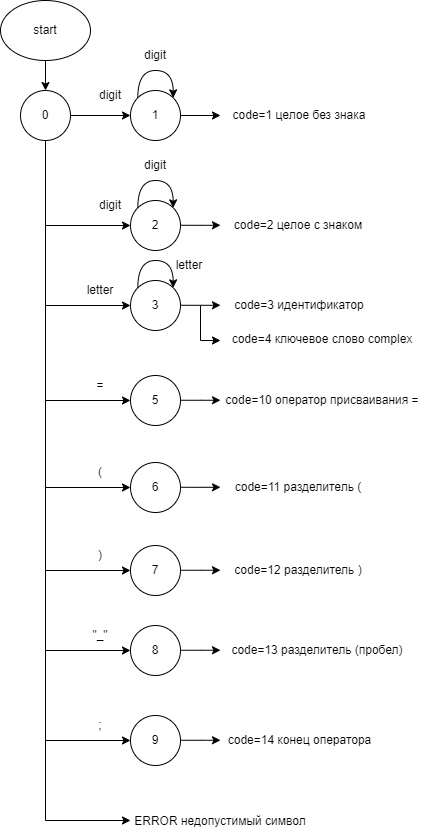

The diagram above was exported from draw.io. Its source (the exported page's mxGraphModel, read from the mxfile embedded in the PNG):
<mxGraphModel dx="1605" dy="1024" grid="1" gridSize="10" guides="1" tooltips="1" connect="1" arrows="1" fold="1" page="1" pageScale="1" pageWidth="827" pageHeight="1169" math="0" shadow="0">
  <root>
    <mxCell id="0" />
    <mxCell id="1" parent="0" />
    <mxCell id="2" edge="1" parent="1" source="3" style="edgeStyle=orthogonalEdgeStyle;rounded=0;orthogonalLoop=1;jettySize=auto;html=1;exitX=0.5;exitY=1;exitDx=0;exitDy=0;entryX=0.5;entryY=0;entryDx=0;entryDy=0;" target="6">
      <mxGeometry relative="1" as="geometry" />
    </mxCell>
    <mxCell id="3" parent="1" style="ellipse;whiteSpace=wrap;html=1;" value="start" vertex="1">
      <mxGeometry height="60" width="90" x="40" y="100" as="geometry" />
    </mxCell>
    <mxCell id="4" edge="1" parent="1" source="6" style="edgeStyle=orthogonalEdgeStyle;rounded=0;orthogonalLoop=1;jettySize=auto;html=1;exitX=1;exitY=0.5;exitDx=0;exitDy=0;entryX=0;entryY=0.5;entryDx=0;entryDy=0;" target="8">
      <mxGeometry relative="1" as="geometry" />
    </mxCell>
    <mxCell id="5" edge="1" parent="1" source="6" style="edgeStyle=orthogonalEdgeStyle;rounded=0;orthogonalLoop=1;jettySize=auto;html=1;exitX=0.5;exitY=1;exitDx=0;exitDy=0;endArrow=none;endFill=0;">
      <mxGeometry relative="1" as="geometry">
        <mxPoint x="85" y="920" as="targetPoint" />
      </mxGeometry>
    </mxCell>
    <mxCell id="6" parent="1" style="ellipse;whiteSpace=wrap;html=1;aspect=fixed;" value="0" vertex="1">
      <mxGeometry height="50" width="50" x="60" y="190" as="geometry" />
    </mxCell>
    <mxCell id="7" edge="1" parent="1" source="8" style="edgeStyle=orthogonalEdgeStyle;rounded=0;orthogonalLoop=1;jettySize=auto;html=1;exitX=1;exitY=0.5;exitDx=0;exitDy=0;">
      <mxGeometry relative="1" as="geometry">
        <mxPoint x="260" y="215" as="targetPoint" />
      </mxGeometry>
    </mxCell>
    <mxCell id="8" parent="1" style="ellipse;whiteSpace=wrap;html=1;aspect=fixed;" value="1" vertex="1">
      <mxGeometry height="50" width="50" x="170" y="190" as="geometry" />
    </mxCell>
    <mxCell id="9" parent="1" style="text;html=1;whiteSpace=wrap;strokeColor=none;fillColor=none;align=center;verticalAlign=middle;rounded=0;" value="digit" vertex="1">
      <mxGeometry height="30" width="60" x="120" y="180" as="geometry" />
    </mxCell>
    <mxCell id="10" edge="1" parent="1" source="8" style="endArrow=classic;html=1;rounded=0;exitX=0;exitY=0;exitDx=0;exitDy=0;edgeStyle=orthogonalEdgeStyle;curved=1;entryX=1;entryY=0;entryDx=0;entryDy=0;" target="8" value="">
      <mxGeometry height="50" relative="1" width="50" as="geometry">
        <Array as="points">
          <mxPoint x="177" y="170" />
          <mxPoint x="213" y="170" />
        </Array>
        <mxPoint x="220" y="150" as="sourcePoint" />
        <mxPoint x="390" y="260" as="targetPoint" />
      </mxGeometry>
    </mxCell>
    <mxCell id="11" parent="1" style="text;html=1;whiteSpace=wrap;strokeColor=none;fillColor=none;align=center;verticalAlign=middle;rounded=0;" value="code=1 целое без знака" vertex="1">
      <mxGeometry height="30" width="150" x="264" y="200" as="geometry" />
    </mxCell>
    <mxCell id="12" parent="1" style="ellipse;whiteSpace=wrap;html=1;aspect=fixed;" value="2" vertex="1">
      <mxGeometry height="50" width="50" x="170" y="300" as="geometry" />
    </mxCell>
    <mxCell id="13" edge="1" parent="1" source="12" style="endArrow=classic;html=1;rounded=0;exitX=0;exitY=0;exitDx=0;exitDy=0;edgeStyle=orthogonalEdgeStyle;curved=1;entryX=1;entryY=0;entryDx=0;entryDy=0;" target="12" value="">
      <mxGeometry height="50" relative="1" width="50" as="geometry">
        <Array as="points">
          <mxPoint x="177" y="280" />
          <mxPoint x="213" y="280" />
        </Array>
        <mxPoint x="220" y="260" as="sourcePoint" />
        <mxPoint x="390" y="370" as="targetPoint" />
      </mxGeometry>
    </mxCell>
    <mxCell id="14" edge="1" parent="1" style="edgeStyle=orthogonalEdgeStyle;rounded=0;orthogonalLoop=1;jettySize=auto;html=1;entryX=0;entryY=0.5;entryDx=0;entryDy=0;startSize=6;" target="12">
      <mxGeometry relative="1" as="geometry">
        <mxPoint x="85" y="325" as="sourcePoint" />
        <mxPoint x="160" y="350" as="targetPoint" />
      </mxGeometry>
    </mxCell>
    <mxCell id="15" parent="1" style="text;html=1;whiteSpace=wrap;strokeColor=none;fillColor=none;align=center;verticalAlign=middle;rounded=0;" value="digit" vertex="1">
      <mxGeometry height="30" width="60" x="120" y="290" as="geometry" />
    </mxCell>
    <mxCell id="16" edge="1" parent="1" style="edgeStyle=orthogonalEdgeStyle;rounded=0;orthogonalLoop=1;jettySize=auto;html=1;exitX=1;exitY=0.5;exitDx=0;exitDy=0;">
      <mxGeometry relative="1" as="geometry">
        <mxPoint x="220" y="324.76" as="sourcePoint" />
        <mxPoint x="260" y="324.76" as="targetPoint" />
      </mxGeometry>
    </mxCell>
    <mxCell id="17" parent="1" style="text;html=1;whiteSpace=wrap;strokeColor=none;fillColor=none;align=center;verticalAlign=middle;rounded=0;" value="code=2 целое с знаком" vertex="1">
      <mxGeometry height="30" width="150" x="263" y="310" as="geometry" />
    </mxCell>
    <mxCell id="18" edge="1" parent="1" style="edgeStyle=orthogonalEdgeStyle;rounded=0;orthogonalLoop=1;jettySize=auto;html=1;entryX=0;entryY=0.5;entryDx=0;entryDy=0;startSize=6;">
      <mxGeometry relative="1" as="geometry">
        <mxPoint x="85" y="405" as="sourcePoint" />
        <mxPoint x="170" y="405" as="targetPoint" />
      </mxGeometry>
    </mxCell>
    <mxCell id="19" parent="1" style="text;html=1;whiteSpace=wrap;strokeColor=none;fillColor=none;align=center;verticalAlign=middle;rounded=0;" value="letter" vertex="1">
      <mxGeometry height="30" width="60" x="110" y="375" as="geometry" />
    </mxCell>
    <mxCell id="20" parent="1" style="ellipse;whiteSpace=wrap;html=1;aspect=fixed;" value="3" vertex="1">
      <mxGeometry height="50" width="50" x="170" y="380" as="geometry" />
    </mxCell>
    <mxCell id="21" edge="1" parent="1" source="20" style="endArrow=classic;html=1;rounded=0;exitX=0;exitY=0;exitDx=0;exitDy=0;edgeStyle=orthogonalEdgeStyle;curved=1;entryX=1;entryY=0;entryDx=0;entryDy=0;" target="20" value="">
      <mxGeometry height="50" relative="1" width="50" as="geometry">
        <Array as="points">
          <mxPoint x="177" y="360" />
          <mxPoint x="213" y="360" />
        </Array>
        <mxPoint x="220" y="340" as="sourcePoint" />
        <mxPoint x="390" y="450" as="targetPoint" />
      </mxGeometry>
    </mxCell>
    <mxCell id="22" edge="1" parent="1" style="edgeStyle=orthogonalEdgeStyle;rounded=0;orthogonalLoop=1;jettySize=auto;html=1;exitX=1;exitY=0.5;exitDx=0;exitDy=0;">
      <mxGeometry relative="1" as="geometry">
        <mxPoint x="220" y="404.76" as="sourcePoint" />
        <mxPoint x="260" y="404.76" as="targetPoint" />
      </mxGeometry>
    </mxCell>
    <mxCell id="23" parent="1" style="text;html=1;whiteSpace=wrap;strokeColor=none;fillColor=none;align=center;verticalAlign=middle;rounded=0;" value="code=3 идентификатор" vertex="1">
      <mxGeometry height="30" width="150" x="264" y="390" as="geometry" />
    </mxCell>
    <mxCell id="24" parent="1" style="text;html=1;whiteSpace=wrap;strokeColor=none;fillColor=none;align=center;verticalAlign=middle;rounded=0;" value="code=4&amp;nbsp;ключевое слово complex" vertex="1">
      <mxGeometry height="30" width="186" x="269" y="424" as="geometry" />
    </mxCell>
    <mxCell id="25" edge="1" parent="1" style="edgeStyle=orthogonalEdgeStyle;rounded=0;orthogonalLoop=1;jettySize=auto;html=1;entryX=0;entryY=0.5;entryDx=0;entryDy=0;startSize=6;">
      <mxGeometry relative="1" as="geometry">
        <mxPoint x="85" y="500" as="sourcePoint" />
        <mxPoint x="170" y="500" as="targetPoint" />
      </mxGeometry>
    </mxCell>
    <mxCell id="26" parent="1" style="text;html=1;whiteSpace=wrap;strokeColor=none;fillColor=none;align=center;verticalAlign=middle;rounded=0;" value="=" vertex="1">
      <mxGeometry height="30" width="60" x="110" y="470" as="geometry" />
    </mxCell>
    <mxCell id="27" parent="1" style="ellipse;whiteSpace=wrap;html=1;aspect=fixed;" value="5" vertex="1">
      <mxGeometry height="50" width="50" x="170" y="475" as="geometry" />
    </mxCell>
    <mxCell id="28" edge="1" parent="1" style="edgeStyle=orthogonalEdgeStyle;rounded=0;orthogonalLoop=1;jettySize=auto;html=1;exitX=1;exitY=0.5;exitDx=0;exitDy=0;">
      <mxGeometry relative="1" as="geometry">
        <mxPoint x="220" y="499.76" as="sourcePoint" />
        <mxPoint x="260" y="499.76" as="targetPoint" />
      </mxGeometry>
    </mxCell>
    <mxCell id="29" parent="1" style="text;html=1;whiteSpace=wrap;strokeColor=none;fillColor=none;align=center;verticalAlign=middle;rounded=0;" value="code=10 оператор присваивания =" vertex="1">
      <mxGeometry height="30" width="196" x="264" y="485" as="geometry" />
    </mxCell>
    <mxCell id="30" edge="1" parent="1" style="endArrow=classic;html=1;rounded=0;" value="">
      <mxGeometry height="50" relative="1" width="50" as="geometry">
        <Array as="points">
          <mxPoint x="240" y="440" />
        </Array>
        <mxPoint x="240" y="405" as="sourcePoint" />
        <mxPoint x="260" y="440" as="targetPoint" />
      </mxGeometry>
    </mxCell>
    <mxCell id="31" edge="1" parent="1" style="edgeStyle=orthogonalEdgeStyle;rounded=0;orthogonalLoop=1;jettySize=auto;html=1;entryX=0;entryY=0.5;entryDx=0;entryDy=0;startSize=6;">
      <mxGeometry relative="1" as="geometry">
        <mxPoint x="85" y="587" as="sourcePoint" />
        <mxPoint x="170" y="587" as="targetPoint" />
      </mxGeometry>
    </mxCell>
    <mxCell id="32" parent="1" style="text;html=1;whiteSpace=wrap;strokeColor=none;fillColor=none;align=center;verticalAlign=middle;rounded=0;" value="(" vertex="1">
      <mxGeometry height="30" width="60" x="110" y="557" as="geometry" />
    </mxCell>
    <mxCell id="33" parent="1" style="ellipse;whiteSpace=wrap;html=1;aspect=fixed;" value="6" vertex="1">
      <mxGeometry height="50" width="50" x="170" y="562" as="geometry" />
    </mxCell>
    <mxCell id="34" edge="1" parent="1" style="edgeStyle=orthogonalEdgeStyle;rounded=0;orthogonalLoop=1;jettySize=auto;html=1;exitX=1;exitY=0.5;exitDx=0;exitDy=0;">
      <mxGeometry relative="1" as="geometry">
        <mxPoint x="220" y="586.76" as="sourcePoint" />
        <mxPoint x="260" y="586.76" as="targetPoint" />
      </mxGeometry>
    </mxCell>
    <mxCell id="35" parent="1" style="text;html=1;whiteSpace=wrap;strokeColor=none;fillColor=none;align=center;verticalAlign=middle;rounded=0;" value="code=11&amp;nbsp;разделитель (" vertex="1">
      <mxGeometry height="30" width="196" x="240" y="572" as="geometry" />
    </mxCell>
    <mxCell id="36" edge="1" parent="1" style="edgeStyle=orthogonalEdgeStyle;rounded=0;orthogonalLoop=1;jettySize=auto;html=1;entryX=0;entryY=0.5;entryDx=0;entryDy=0;startSize=6;">
      <mxGeometry relative="1" as="geometry">
        <mxPoint x="85" y="670" as="sourcePoint" />
        <mxPoint x="170" y="670" as="targetPoint" />
      </mxGeometry>
    </mxCell>
    <mxCell id="37" parent="1" style="text;html=1;whiteSpace=wrap;strokeColor=none;fillColor=none;align=center;verticalAlign=middle;rounded=0;" value=")" vertex="1">
      <mxGeometry height="30" width="60" x="110" y="640" as="geometry" />
    </mxCell>
    <mxCell id="38" parent="1" style="ellipse;whiteSpace=wrap;html=1;aspect=fixed;" value="7" vertex="1">
      <mxGeometry height="50" width="50" x="170" y="645" as="geometry" />
    </mxCell>
    <mxCell id="39" edge="1" parent="1" style="edgeStyle=orthogonalEdgeStyle;rounded=0;orthogonalLoop=1;jettySize=auto;html=1;exitX=1;exitY=0.5;exitDx=0;exitDy=0;">
      <mxGeometry relative="1" as="geometry">
        <mxPoint x="220" y="669.76" as="sourcePoint" />
        <mxPoint x="260" y="669.76" as="targetPoint" />
      </mxGeometry>
    </mxCell>
    <mxCell id="40" parent="1" style="text;html=1;whiteSpace=wrap;strokeColor=none;fillColor=none;align=center;verticalAlign=middle;rounded=0;" value="code=12&amp;nbsp;разделитель )" vertex="1">
      <mxGeometry height="30" width="196" x="240" y="655" as="geometry" />
    </mxCell>
    <mxCell id="41" edge="1" parent="1" style="edgeStyle=orthogonalEdgeStyle;rounded=0;orthogonalLoop=1;jettySize=auto;html=1;entryX=0;entryY=0.5;entryDx=0;entryDy=0;startSize=6;">
      <mxGeometry relative="1" as="geometry">
        <mxPoint x="85" y="750" as="sourcePoint" />
        <mxPoint x="170" y="750" as="targetPoint" />
      </mxGeometry>
    </mxCell>
    <mxCell id="42" parent="1" style="text;html=1;whiteSpace=wrap;strokeColor=none;fillColor=none;align=center;verticalAlign=middle;rounded=0;" value="&quot;_&quot;" vertex="1">
      <mxGeometry height="30" width="60" x="110" y="720" as="geometry" />
    </mxCell>
    <mxCell id="43" parent="1" style="ellipse;whiteSpace=wrap;html=1;aspect=fixed;" value="8" vertex="1">
      <mxGeometry height="50" width="50" x="170" y="725" as="geometry" />
    </mxCell>
    <mxCell id="44" edge="1" parent="1" style="edgeStyle=orthogonalEdgeStyle;rounded=0;orthogonalLoop=1;jettySize=auto;html=1;exitX=1;exitY=0.5;exitDx=0;exitDy=0;">
      <mxGeometry relative="1" as="geometry">
        <mxPoint x="220" y="749.76" as="sourcePoint" />
        <mxPoint x="260" y="749.76" as="targetPoint" />
      </mxGeometry>
    </mxCell>
    <mxCell id="45" parent="1" style="text;html=1;whiteSpace=wrap;strokeColor=none;fillColor=none;align=center;verticalAlign=middle;rounded=0;" value="code=13 разделитель (пробел)" vertex="1">
      <mxGeometry height="30" width="196" x="259" y="735" as="geometry" />
    </mxCell>
    <mxCell id="46" edge="1" parent="1" style="edgeStyle=orthogonalEdgeStyle;rounded=0;orthogonalLoop=1;jettySize=auto;html=1;entryX=0;entryY=0.5;entryDx=0;entryDy=0;startSize=6;">
      <mxGeometry relative="1" as="geometry">
        <mxPoint x="85" y="840" as="sourcePoint" />
        <mxPoint x="170" y="840" as="targetPoint" />
      </mxGeometry>
    </mxCell>
    <mxCell id="47" parent="1" style="text;html=1;whiteSpace=wrap;strokeColor=none;fillColor=none;align=center;verticalAlign=middle;rounded=0;" value=";" vertex="1">
      <mxGeometry height="30" width="60" x="110" y="810" as="geometry" />
    </mxCell>
    <mxCell id="48" parent="1" style="ellipse;whiteSpace=wrap;html=1;aspect=fixed;" value="9" vertex="1">
      <mxGeometry height="50" width="50" x="170" y="815" as="geometry" />
    </mxCell>
    <mxCell id="49" edge="1" parent="1" style="edgeStyle=orthogonalEdgeStyle;rounded=0;orthogonalLoop=1;jettySize=auto;html=1;exitX=1;exitY=0.5;exitDx=0;exitDy=0;">
      <mxGeometry relative="1" as="geometry">
        <mxPoint x="220" y="839.76" as="sourcePoint" />
        <mxPoint x="260" y="839.76" as="targetPoint" />
      </mxGeometry>
    </mxCell>
    <mxCell id="50" parent="1" style="text;html=1;whiteSpace=wrap;strokeColor=none;fillColor=none;align=center;verticalAlign=middle;rounded=0;" value="code=14 конец оператора" vertex="1">
      <mxGeometry height="30" width="175" x="251.5" y="825" as="geometry" />
    </mxCell>
    <mxCell id="51" parent="1" style="text;html=1;whiteSpace=wrap;strokeColor=none;fillColor=none;align=center;verticalAlign=middle;rounded=0;" value="digit" vertex="1">
      <mxGeometry height="30" width="60" x="165" y="140" as="geometry" />
    </mxCell>
    <mxCell id="52" parent="1" style="text;html=1;whiteSpace=wrap;strokeColor=none;fillColor=none;align=center;verticalAlign=middle;rounded=0;" value="digit" vertex="1">
      <mxGeometry height="30" width="60" x="165" y="250" as="geometry" />
    </mxCell>
    <mxCell id="53" parent="1" style="text;html=1;whiteSpace=wrap;strokeColor=none;fillColor=none;align=center;verticalAlign=middle;rounded=0;" value="letter" vertex="1">
      <mxGeometry height="30" width="60" x="199" y="350" as="geometry" />
    </mxCell>
    <mxCell id="54" edge="1" parent="1" style="edgeStyle=orthogonalEdgeStyle;rounded=0;orthogonalLoop=1;jettySize=auto;html=1;entryX=0;entryY=0.5;entryDx=0;entryDy=0;startSize=6;">
      <mxGeometry relative="1" as="geometry">
        <mxPoint x="85" y="920" as="sourcePoint" />
        <mxPoint x="170" y="920" as="targetPoint" />
      </mxGeometry>
    </mxCell>
    <mxCell id="55" parent="1" style="text;html=1;whiteSpace=wrap;strokeColor=none;fillColor=none;align=center;verticalAlign=middle;rounded=0;" value="ERROR недопустимый символ" vertex="1">
      <mxGeometry height="30" width="180" x="170" y="906" as="geometry" />
    </mxCell>
  </root>
</mxGraphModel>